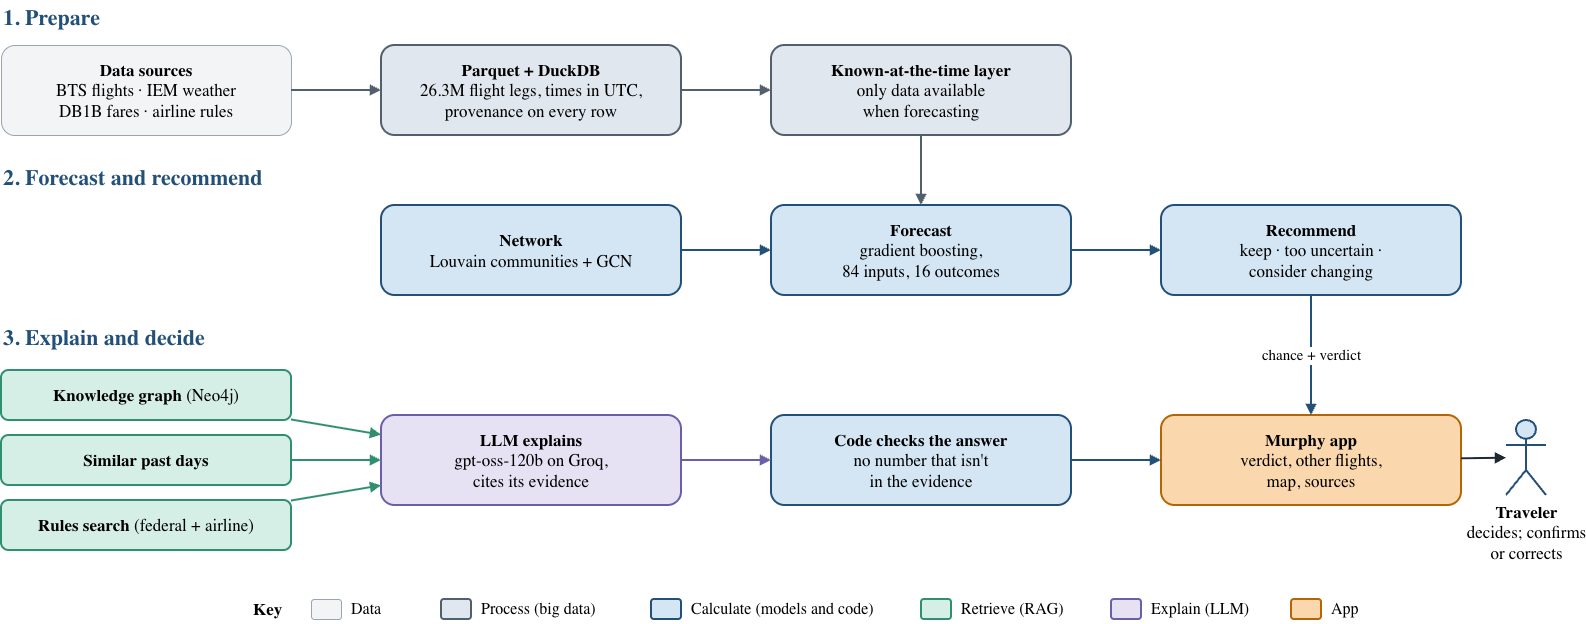

The diagram above was exported from draw.io. Its source (the exported page's mxGraphModel, read from the mxfile embedded in the PNG):
<mxGraphModel dx="1639" dy="1070" grid="1" gridSize="10" guides="1" tooltips="1" connect="1" arrows="1" fold="1" page="1" pageScale="1" pageWidth="1620" pageHeight="700" math="0" shadow="0">
  <root>
    <mxCell id="0" />
    <mxCell id="1" parent="0" />
    <mxCell id="h1" parent="1" style="text;html=1;fontFamily=Titillium Web;fontSize=22;fontStyle=1;fontColor=#235078;align=left;verticalAlign=middle;" value="1. Prepare" vertex="1">
      <mxGeometry height="35" width="300" x="40" y="15" as="geometry" />
    </mxCell>
    <mxCell id="h2" parent="1" style="text;html=1;fontFamily=Titillium Web;fontSize=22;fontStyle=1;fontColor=#235078;align=left;verticalAlign=middle;" value="2. Forecast and recommend" vertex="1">
      <mxGeometry height="35" width="340" x="40" y="175" as="geometry" />
    </mxCell>
    <mxCell id="h3" parent="1" style="text;html=1;fontFamily=Titillium Web;fontSize=22;fontStyle=1;fontColor=#235078;align=left;verticalAlign=middle;" value="3. Explain and decide" vertex="1">
      <mxGeometry height="35" width="340" x="40" y="335" as="geometry" />
    </mxCell>
    <mxCell id="d1" parent="1" style="rounded=1;whiteSpace=wrap;html=1;fillColor=#F2F4F6;strokeColor=#9AA5B1;fontFamily=Titillium Web;fontSize=17;" value="&lt;b&gt;Data sources&lt;/b&gt;&lt;br&gt;BTS flights · IEM weather&lt;br&gt;DB1B fares · airline rules" vertex="1">
      <mxGeometry height="90" width="290" x="40" y="60" as="geometry" />
    </mxCell>
    <mxCell id="p1" parent="1" style="rounded=1;whiteSpace=wrap;html=1;fillColor=#E1E7EE;strokeColor=#52606D;strokeWidth=2;fontFamily=Titillium Web;fontSize=17;" value="&lt;b&gt;Parquet + DuckDB&lt;/b&gt;&lt;br&gt;26.3M flight legs, times in UTC,&lt;br&gt;provenance on every row" vertex="1">
      <mxGeometry height="90" width="300" x="420" y="60" as="geometry" />
    </mxCell>
    <mxCell id="p2" parent="1" style="rounded=1;whiteSpace=wrap;html=1;fillColor=#E1E7EE;strokeColor=#52606D;strokeWidth=2;fontFamily=Titillium Web;fontSize=17;" value="&lt;b&gt;Known-at-the-time layer&lt;/b&gt;&lt;br&gt;only data available&lt;br&gt;when forecasting" vertex="1">
      <mxGeometry height="90" width="300" x="810" y="60" as="geometry" />
    </mxCell>
    <mxCell id="c1" parent="1" style="rounded=1;whiteSpace=wrap;html=1;fillColor=#D4E6F4;strokeColor=#235078;strokeWidth=2;fontFamily=Titillium Web;fontSize=17;" value="&lt;b&gt;Network&lt;/b&gt;&lt;br&gt;Louvain communities + GCN" vertex="1">
      <mxGeometry height="90" width="300" x="420" y="220" as="geometry" />
    </mxCell>
    <mxCell id="c2" parent="1" style="rounded=1;whiteSpace=wrap;html=1;fillColor=#D4E6F4;strokeColor=#235078;strokeWidth=2;fontFamily=Titillium Web;fontSize=17;" value="&lt;b&gt;Forecast&lt;/b&gt;&lt;br&gt;gradient boosting,&lt;br&gt;84 inputs, 16 outcomes" vertex="1">
      <mxGeometry height="90" width="300" x="810" y="220" as="geometry" />
    </mxCell>
    <mxCell id="c3" parent="1" style="rounded=1;whiteSpace=wrap;html=1;fillColor=#D4E6F4;strokeColor=#235078;strokeWidth=2;fontFamily=Titillium Web;fontSize=17;" value="&lt;b&gt;Recommend&lt;/b&gt;&lt;br&gt;keep · too uncertain ·&lt;br&gt;consider changing" vertex="1">
      <mxGeometry height="90" width="300" x="1200" y="220" as="geometry" />
    </mxCell>
    <mxCell id="r1" parent="1" style="rounded=1;whiteSpace=wrap;html=1;fillColor=#D5EFE6;strokeColor=#2F8F6F;strokeWidth=2;fontFamily=Titillium Web;fontSize=17;" value="&lt;b&gt;Knowledge graph&lt;/b&gt; (Neo4j)" vertex="1">
      <mxGeometry height="50" width="290" x="40" y="385" as="geometry" />
    </mxCell>
    <mxCell id="r2" parent="1" style="rounded=1;whiteSpace=wrap;html=1;fillColor=#D5EFE6;strokeColor=#2F8F6F;strokeWidth=2;fontFamily=Titillium Web;fontSize=17;" value="&lt;b&gt;Similar past days&lt;/b&gt;" vertex="1">
      <mxGeometry height="50" width="290" x="40" y="450" as="geometry" />
    </mxCell>
    <mxCell id="r3" parent="1" style="rounded=1;whiteSpace=wrap;html=1;fillColor=#D5EFE6;strokeColor=#2F8F6F;strokeWidth=2;fontFamily=Titillium Web;fontSize=17;" value="&lt;b&gt;Rules search&lt;/b&gt; (federal + airline)" vertex="1">
      <mxGeometry height="50" width="290" x="40" y="515" as="geometry" />
    </mxCell>
    <mxCell id="x1" parent="1" style="rounded=1;whiteSpace=wrap;html=1;fillColor=#E6E2F3;strokeColor=#6B5FA8;strokeWidth=2;fontFamily=Titillium Web;fontSize=17;" value="&lt;b&gt;LLM explains&lt;/b&gt;&lt;br&gt;gpt-oss-120b on Groq,&lt;br&gt;cites its evidence" vertex="1">
      <mxGeometry height="90" width="300" x="420" y="430" as="geometry" />
    </mxCell>
    <mxCell id="x2" parent="1" style="rounded=1;whiteSpace=wrap;html=1;fillColor=#D4E6F4;strokeColor=#235078;strokeWidth=2;fontFamily=Titillium Web;fontSize=17;" value="&lt;b&gt;Code checks the answer&lt;/b&gt;&lt;br&gt;no number that isn't&lt;br&gt;in the evidence" vertex="1">
      <mxGeometry height="90" width="300" x="810" y="430" as="geometry" />
    </mxCell>
    <mxCell id="app" parent="1" style="rounded=1;whiteSpace=wrap;html=1;fillColor=#fad7ac;strokeColor=#b46504;fontFamily=Titillium Web;fontSize=17;strokeWidth=2;" value="&lt;b&gt;Murphy app&lt;/b&gt;&lt;br&gt;verdict, other flights,&lt;br&gt;map, sources" vertex="1">
      <mxGeometry height="90" width="300" x="1200" y="430" as="geometry" />
    </mxCell>
    <mxCell id="t1" parent="1" style="shape=umlActor;verticalLabelPosition=bottom;verticalAlign=top;html=1;fillColor=#D4E6F4;strokeColor=#235078;strokeWidth=2;fontFamily=Titillium Web;fontSize=17;" value="&lt;b&gt;Traveler&lt;/b&gt;&lt;br&gt;decides; confirms&lt;br&gt;or corrects" vertex="1">
      <mxGeometry height="75" width="40" x="1545" y="435" as="geometry" />
    </mxCell>
    <mxCell id="e1" edge="1" parent="1" source="d1" style="endArrow=block;html=1;strokeColor=#52606D;strokeWidth=2;" target="p1">
      <mxGeometry relative="1" as="geometry" />
    </mxCell>
    <mxCell id="e2" edge="1" parent="1" source="p1" style="endArrow=block;html=1;strokeColor=#52606D;strokeWidth=2;" target="p2">
      <mxGeometry relative="1" as="geometry" />
    </mxCell>
    <mxCell id="e3" edge="1" parent="1" source="p2" style="endArrow=block;html=1;strokeColor=#52606D;strokeWidth=2;" target="c2">
      <mxGeometry relative="1" as="geometry" />
    </mxCell>
    <mxCell id="e4" edge="1" parent="1" source="c1" style="endArrow=block;html=1;strokeColor=#235078;strokeWidth=2;" target="c2">
      <mxGeometry relative="1" as="geometry" />
    </mxCell>
    <mxCell id="e5" edge="1" parent="1" source="c2" style="endArrow=block;html=1;strokeColor=#235078;strokeWidth=2;" target="c3">
      <mxGeometry relative="1" as="geometry" />
    </mxCell>
    <mxCell id="e6" edge="1" parent="1" source="c3" style="endArrow=block;html=1;strokeColor=#235078;strokeWidth=2;fontFamily=Titillium Web;fontSize=15;labelBackgroundColor=#FFFFFF;" target="app" value="&lt;span style=&quot;background-color: light-dark(rgb(255, 255, 255), transparent);&quot;&gt;chance + verdict&lt;/span&gt;">
      <mxGeometry relative="1" as="geometry">
        <mxPoint as="offset" />
      </mxGeometry>
    </mxCell>
    <mxCell id="e7" edge="1" parent="1" source="r1" style="endArrow=block;html=1;strokeColor=#2F8F6F;strokeWidth=2;" target="x1">
      <mxGeometry relative="1" as="geometry" />
    </mxCell>
    <mxCell id="e8" edge="1" parent="1" source="r2" style="endArrow=block;html=1;strokeColor=#2F8F6F;strokeWidth=2;" target="x1">
      <mxGeometry relative="1" as="geometry" />
    </mxCell>
    <mxCell id="e9" edge="1" parent="1" source="r3" style="endArrow=block;html=1;strokeColor=#2F8F6F;strokeWidth=2;" target="x1">
      <mxGeometry relative="1" as="geometry" />
    </mxCell>
    <mxCell id="e10" edge="1" parent="1" source="x1" style="endArrow=block;html=1;strokeColor=#6B5FA8;strokeWidth=2;" target="x2">
      <mxGeometry relative="1" as="geometry" />
    </mxCell>
    <mxCell id="e11" edge="1" parent="1" source="x2" style="endArrow=block;html=1;strokeColor=#235078;strokeWidth=2;" target="app">
      <mxGeometry relative="1" as="geometry" />
    </mxCell>
    <mxCell id="e12" edge="1" parent="1" source="app" style="endArrow=block;html=1;strokeColor=#1F2933;strokeWidth=2;" target="t1">
      <mxGeometry relative="1" as="geometry" />
    </mxCell>
    <mxCell id="k0" parent="1" style="text;html=1;fontFamily=Titillium Web;fontSize=17;fontStyle=1;align=left;verticalAlign=middle;" value="Key" vertex="1">
      <mxGeometry height="30" width="50" x="290" y="609" as="geometry" />
    </mxCell>
    <mxCell id="k1" parent="1" style="rounded=1;fillColor=#F2F4F6;strokeColor=#9AA5B1;" value="" vertex="1">
      <mxGeometry height="20" width="30" x="350" y="614" as="geometry" />
    </mxCell>
    <mxCell id="k1t" parent="1" style="text;html=1;fontFamily=Titillium Web;fontSize=16;align=left;verticalAlign=middle;" value="Data" vertex="1">
      <mxGeometry height="30" width="80" x="388" y="609" as="geometry" />
    </mxCell>
    <mxCell id="k2" parent="1" style="rounded=1;fillColor=#E1E7EE;strokeColor=#52606D;strokeWidth=2;" value="" vertex="1">
      <mxGeometry height="20" width="30" x="480" y="614" as="geometry" />
    </mxCell>
    <mxCell id="k2t" parent="1" style="text;html=1;fontFamily=Titillium Web;fontSize=16;align=left;verticalAlign=middle;" value="Process (big data)" vertex="1">
      <mxGeometry height="30" width="160" x="518" y="609" as="geometry" />
    </mxCell>
    <mxCell id="k3" parent="1" style="rounded=1;fillColor=#D4E6F4;strokeColor=#235078;strokeWidth=2;" value="" vertex="1">
      <mxGeometry height="20" width="30" x="690" y="614" as="geometry" />
    </mxCell>
    <mxCell id="k3t" parent="1" style="text;html=1;fontFamily=Titillium Web;fontSize=16;align=left;verticalAlign=middle;" value="Calculate (models and code)" vertex="1">
      <mxGeometry height="30" width="220" x="728" y="609" as="geometry" />
    </mxCell>
    <mxCell id="k4" parent="1" style="rounded=1;fillColor=#D5EFE6;strokeColor=#2F8F6F;strokeWidth=2;" value="" vertex="1">
      <mxGeometry height="20" width="30" x="960" y="614" as="geometry" />
    </mxCell>
    <mxCell id="k4t" parent="1" style="text;html=1;fontFamily=Titillium Web;fontSize=16;align=left;verticalAlign=middle;" value="Retrieve (RAG)" vertex="1">
      <mxGeometry height="30" width="140" x="998" y="609" as="geometry" />
    </mxCell>
    <mxCell id="k5" parent="1" style="rounded=1;fillColor=#E6E2F3;strokeColor=#6B5FA8;strokeWidth=2;" value="" vertex="1">
      <mxGeometry height="20" width="30" x="1150" y="614" as="geometry" />
    </mxCell>
    <mxCell id="k5t" parent="1" style="text;html=1;fontFamily=Titillium Web;fontSize=16;align=left;verticalAlign=middle;" value="Explain (LLM)" vertex="1">
      <mxGeometry height="30" width="130" x="1188" y="609" as="geometry" />
    </mxCell>
    <mxCell id="k6" parent="1" style="rounded=1;fillColor=#fad7ac;strokeColor=#b46504;strokeWidth=2;" value="" vertex="1">
      <mxGeometry height="20" width="30" x="1330" y="614" as="geometry" />
    </mxCell>
    <mxCell id="k6t" parent="1" style="text;html=1;fontFamily=Titillium Web;fontSize=16;align=left;verticalAlign=middle;" value="App" vertex="1">
      <mxGeometry height="30" width="60" x="1368" y="609" as="geometry" />
    </mxCell>
  </root>
</mxGraphModel>